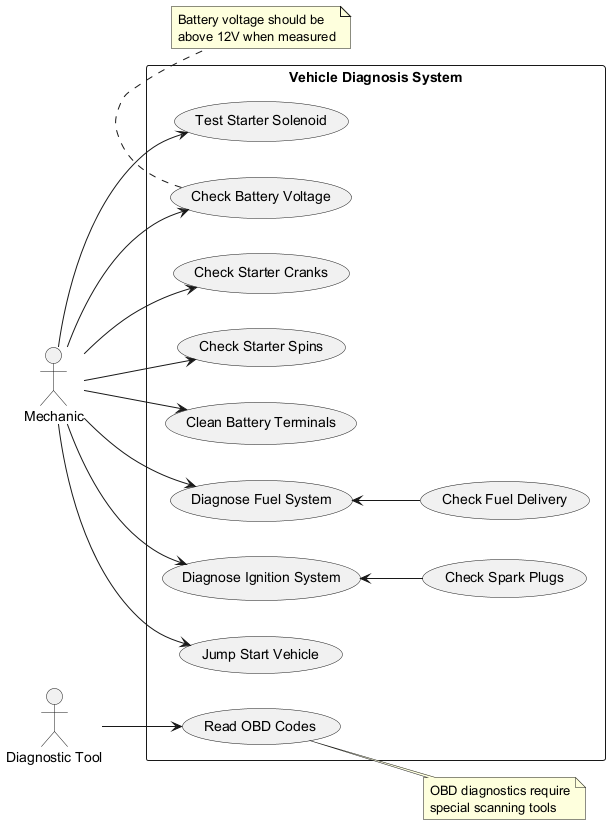

The diagram above was rendered by PlantUML. Its source (embedded in the PNG):
@startuml
left to right direction
actor Mechanic as mech
actor "Diagnostic Tool" as tool

rectangle "Vehicle Diagnosis System" {
  usecase "Check Starter Cranks" as UC1
  usecase "Check Starter Spins" as UC2
  usecase "Check Battery Voltage" as UC3
  usecase "Clean Battery Terminals" as UC4
  usecase "Diagnose Fuel System" as UC5
  usecase "Diagnose Ignition System" as UC6
  usecase "Read OBD Codes" as UC7
  usecase "Jump Start Vehicle" as UC8
  usecase "Test Starter Solenoid" as UC9
  usecase "Check Spark Plugs" as UC10
  usecase "Check Fuel Delivery" as UC11
  
  UC5 <-- UC11
  UC6 <-- UC10
}

mech --> UC1
mech --> UC2
mech --> UC3
mech --> UC4
mech --> UC5
mech --> UC6
mech --> UC8
mech --> UC9
tool --> UC7

note right of UC7
  OBD diagnostics require
  special scanning tools
end note

note bottom of UC3
  Battery voltage should be
  above 12V when measured
end note
@enduml